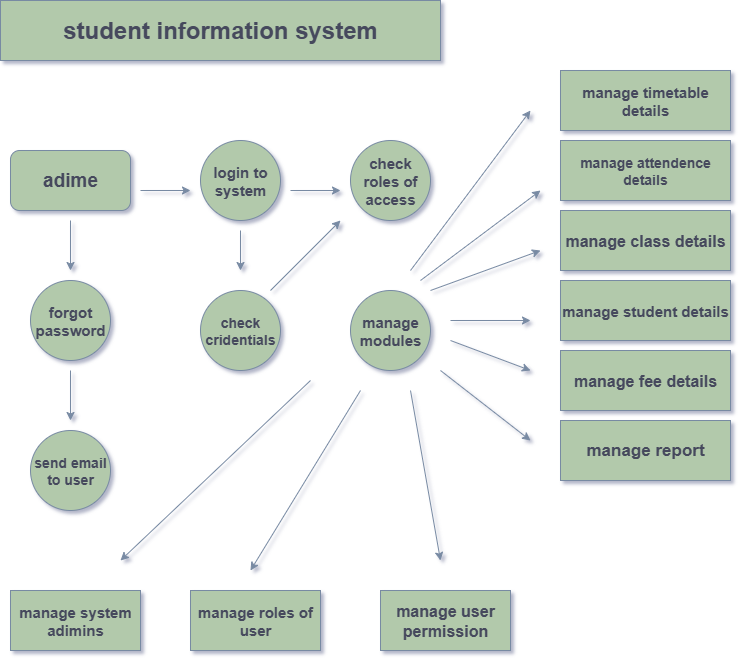

The diagram above was exported from draw.io. Its source (the exported page's mxGraphModel, read from the mxfile embedded in the PNG):
<mxGraphModel dx="1048" dy="1063" grid="1" gridSize="10" guides="0" tooltips="1" connect="0" arrows="0" fold="1" page="0" pageScale="1" pageWidth="583" pageHeight="827" background="#FFFFFF" math="0" shadow="1">
  <root>
    <mxCell id="0" />
    <mxCell id="1" parent="0" />
    <mxCell id="Htg2Q_z-Rvh_O3fZLB7v-1" value="&lt;b&gt;&lt;font style=&quot;font-size: 24px;&quot;&gt;student information system&lt;/font&gt;&lt;/b&gt;" style="rounded=0;whiteSpace=wrap;html=1;labelBackgroundColor=none;fillColor=#B2C9AB;strokeColor=#788AA3;fontColor=#46495D;" vertex="1" parent="1">
      <mxGeometry x="230" y="-270" width="440" height="60" as="geometry" />
    </mxCell>
    <mxCell id="Htg2Q_z-Rvh_O3fZLB7v-2" value="&lt;b&gt;&lt;font style=&quot;font-size: 19px;&quot;&gt;adime&lt;/font&gt;&lt;/b&gt;" style="rounded=1;whiteSpace=wrap;html=1;labelBackgroundColor=none;fillColor=#B2C9AB;strokeColor=#788AA3;fontColor=#46495D;" vertex="1" parent="1">
      <mxGeometry x="240" y="-120" width="120" height="60" as="geometry" />
    </mxCell>
    <mxCell id="Htg2Q_z-Rvh_O3fZLB7v-3" value="&lt;b&gt;&lt;font style=&quot;font-size: 15px;&quot;&gt;login to system&lt;/font&gt;&lt;/b&gt;" style="ellipse;whiteSpace=wrap;html=1;aspect=fixed;labelBackgroundColor=none;fillColor=#B2C9AB;strokeColor=#788AA3;fontColor=#46495D;" vertex="1" parent="1">
      <mxGeometry x="430" y="-130" width="80" height="80" as="geometry" />
    </mxCell>
    <mxCell id="Htg2Q_z-Rvh_O3fZLB7v-5" value="&lt;b&gt;&lt;font style=&quot;font-size: 15px;&quot;&gt;forgot password&lt;/font&gt;&lt;/b&gt;" style="ellipse;whiteSpace=wrap;html=1;aspect=fixed;labelBackgroundColor=none;fillColor=#B2C9AB;strokeColor=#788AA3;fontColor=#46495D;" vertex="1" parent="1">
      <mxGeometry x="260" y="10" width="80" height="80" as="geometry" />
    </mxCell>
    <mxCell id="Htg2Q_z-Rvh_O3fZLB7v-6" value="&lt;b&gt;&lt;font style=&quot;font-size: 14px;&quot;&gt;check cridentials&lt;/font&gt;&lt;/b&gt;" style="ellipse;whiteSpace=wrap;html=1;aspect=fixed;labelBackgroundColor=none;fillColor=#B2C9AB;strokeColor=#788AA3;fontColor=#46495D;" vertex="1" parent="1">
      <mxGeometry x="430" y="20" width="80" height="80" as="geometry" />
    </mxCell>
    <mxCell id="Htg2Q_z-Rvh_O3fZLB7v-7" value="&lt;b&gt;&lt;font style=&quot;font-size: 15px;&quot;&gt;manage modules&lt;/font&gt;&lt;/b&gt;" style="ellipse;whiteSpace=wrap;html=1;aspect=fixed;labelBackgroundColor=none;fillColor=#B2C9AB;strokeColor=#788AA3;fontColor=#46495D;" vertex="1" parent="1">
      <mxGeometry x="580" y="20" width="80" height="80" as="geometry" />
    </mxCell>
    <mxCell id="Htg2Q_z-Rvh_O3fZLB7v-8" value="&lt;b&gt;&lt;font style=&quot;font-size: 15px;&quot;&gt;check roles of access&lt;/font&gt;&lt;/b&gt;" style="ellipse;whiteSpace=wrap;html=1;aspect=fixed;labelBackgroundColor=none;fillColor=#B2C9AB;strokeColor=#788AA3;fontColor=#46495D;" vertex="1" parent="1">
      <mxGeometry x="580" y="-130" width="80" height="80" as="geometry" />
    </mxCell>
    <mxCell id="Htg2Q_z-Rvh_O3fZLB7v-9" value="&lt;b&gt;&lt;font style=&quot;font-size: 14px;&quot;&gt;send email to user&lt;/font&gt;&lt;/b&gt;" style="ellipse;whiteSpace=wrap;html=1;aspect=fixed;labelBackgroundColor=none;fillColor=#B2C9AB;strokeColor=#788AA3;fontColor=#46495D;" vertex="1" parent="1">
      <mxGeometry x="260" y="160" width="80" height="80" as="geometry" />
    </mxCell>
    <mxCell id="Htg2Q_z-Rvh_O3fZLB7v-10" value="&lt;b&gt;&lt;font style=&quot;font-size: 15px;&quot;&gt;manage system adimins&lt;/font&gt;&lt;/b&gt;" style="rounded=0;whiteSpace=wrap;html=1;labelBackgroundColor=none;fillColor=#B2C9AB;strokeColor=#788AA3;fontColor=#46495D;" vertex="1" parent="1">
      <mxGeometry x="240" y="320" width="130" height="60" as="geometry" />
    </mxCell>
    <mxCell id="Htg2Q_z-Rvh_O3fZLB7v-11" value="&lt;b&gt;&lt;font style=&quot;font-size: 15px;&quot;&gt;manage roles of user&lt;/font&gt;&lt;/b&gt;" style="rounded=0;whiteSpace=wrap;html=1;labelBackgroundColor=none;fillColor=#B2C9AB;strokeColor=#788AA3;fontColor=#46495D;" vertex="1" parent="1">
      <mxGeometry x="420" y="320" width="130" height="60" as="geometry" />
    </mxCell>
    <mxCell id="Htg2Q_z-Rvh_O3fZLB7v-12" value="&lt;b&gt;&lt;font style=&quot;font-size: 16px;&quot;&gt;manage user permission&lt;/font&gt;&lt;/b&gt;" style="rounded=0;whiteSpace=wrap;html=1;labelBackgroundColor=none;fillColor=#B2C9AB;strokeColor=#788AA3;fontColor=#46495D;" vertex="1" parent="1">
      <mxGeometry x="610" y="320" width="130" height="60" as="geometry" />
    </mxCell>
    <mxCell id="Htg2Q_z-Rvh_O3fZLB7v-13" value="&lt;b&gt;&lt;font style=&quot;font-size: 15px;&quot;&gt;manage timetable details&lt;/font&gt;&lt;/b&gt;" style="rounded=0;whiteSpace=wrap;html=1;labelBackgroundColor=none;fillColor=#B2C9AB;strokeColor=#788AA3;fontColor=#46495D;" vertex="1" parent="1">
      <mxGeometry x="790" y="-200" width="170" height="60" as="geometry" />
    </mxCell>
    <mxCell id="Htg2Q_z-Rvh_O3fZLB7v-14" value="&lt;b&gt;&lt;font style=&quot;font-size: 14px;&quot;&gt;manage attendence details&lt;/font&gt;&lt;/b&gt;" style="rounded=0;whiteSpace=wrap;html=1;labelBackgroundColor=none;fillColor=#B2C9AB;strokeColor=#788AA3;fontColor=#46495D;" vertex="1" parent="1">
      <mxGeometry x="790" y="-130" width="170" height="60" as="geometry" />
    </mxCell>
    <mxCell id="Htg2Q_z-Rvh_O3fZLB7v-15" value="&lt;b&gt;&lt;font style=&quot;font-size: 16px;&quot;&gt;manage class details&lt;/font&gt;&lt;/b&gt;" style="rounded=0;whiteSpace=wrap;html=1;labelBackgroundColor=none;fillColor=#B2C9AB;strokeColor=#788AA3;fontColor=#46495D;" vertex="1" parent="1">
      <mxGeometry x="790" y="-60" width="170" height="60" as="geometry" />
    </mxCell>
    <mxCell id="Htg2Q_z-Rvh_O3fZLB7v-16" value="&lt;b&gt;&lt;font style=&quot;font-size: 15px;&quot;&gt;manage student details&lt;/font&gt;&lt;/b&gt;" style="rounded=0;whiteSpace=wrap;html=1;labelBackgroundColor=none;fillColor=#B2C9AB;strokeColor=#788AA3;fontColor=#46495D;" vertex="1" parent="1">
      <mxGeometry x="790" y="10" width="170" height="60" as="geometry" />
    </mxCell>
    <mxCell id="Htg2Q_z-Rvh_O3fZLB7v-17" value="&lt;b&gt;&lt;font style=&quot;font-size: 16px;&quot;&gt;manage fee details&lt;/font&gt;&lt;/b&gt;" style="rounded=0;whiteSpace=wrap;html=1;labelBackgroundColor=none;fillColor=#B2C9AB;strokeColor=#788AA3;fontColor=#46495D;" vertex="1" parent="1">
      <mxGeometry x="790" y="80" width="170" height="60" as="geometry" />
    </mxCell>
    <mxCell id="Htg2Q_z-Rvh_O3fZLB7v-18" value="&lt;span style=&quot;font-size: 17px;&quot;&gt;&lt;b&gt;manage report&lt;/b&gt;&lt;/span&gt;" style="rounded=0;whiteSpace=wrap;html=1;labelBackgroundColor=none;fillColor=#B2C9AB;strokeColor=#788AA3;fontColor=#46495D;" vertex="1" parent="1">
      <mxGeometry x="790" y="150" width="170" height="60" as="geometry" />
    </mxCell>
    <mxCell id="Htg2Q_z-Rvh_O3fZLB7v-19" value="" style="endArrow=classic;html=1;rounded=0;labelBackgroundColor=none;strokeColor=#788AA3;fontColor=default;" edge="1" parent="1">
      <mxGeometry width="50" height="50" relative="1" as="geometry">
        <mxPoint x="640" as="sourcePoint" />
        <mxPoint x="760" y="-160" as="targetPoint" />
      </mxGeometry>
    </mxCell>
    <mxCell id="Htg2Q_z-Rvh_O3fZLB7v-20" value="" style="endArrow=classic;html=1;rounded=0;labelBackgroundColor=none;strokeColor=#788AA3;fontColor=default;" edge="1" parent="1">
      <mxGeometry width="50" height="50" relative="1" as="geometry">
        <mxPoint x="650" y="10" as="sourcePoint" />
        <mxPoint x="770" y="-80" as="targetPoint" />
      </mxGeometry>
    </mxCell>
    <mxCell id="Htg2Q_z-Rvh_O3fZLB7v-21" value="" style="endArrow=classic;html=1;rounded=0;labelBackgroundColor=none;strokeColor=#788AA3;fontColor=default;" edge="1" parent="1">
      <mxGeometry width="50" height="50" relative="1" as="geometry">
        <mxPoint x="660" y="20" as="sourcePoint" />
        <mxPoint x="770" y="-20" as="targetPoint" />
      </mxGeometry>
    </mxCell>
    <mxCell id="Htg2Q_z-Rvh_O3fZLB7v-22" value="" style="endArrow=classic;html=1;rounded=0;labelBackgroundColor=none;strokeColor=#788AA3;fontColor=default;" edge="1" parent="1">
      <mxGeometry width="50" height="50" relative="1" as="geometry">
        <mxPoint x="680" y="50" as="sourcePoint" />
        <mxPoint x="760" y="50" as="targetPoint" />
      </mxGeometry>
    </mxCell>
    <mxCell id="Htg2Q_z-Rvh_O3fZLB7v-23" value="" style="endArrow=classic;html=1;rounded=0;labelBackgroundColor=none;strokeColor=#788AA3;fontColor=default;" edge="1" parent="1">
      <mxGeometry width="50" height="50" relative="1" as="geometry">
        <mxPoint x="680" y="70" as="sourcePoint" />
        <mxPoint x="760" y="100" as="targetPoint" />
      </mxGeometry>
    </mxCell>
    <mxCell id="Htg2Q_z-Rvh_O3fZLB7v-24" value="" style="endArrow=classic;html=1;rounded=0;labelBackgroundColor=none;strokeColor=#788AA3;fontColor=default;" edge="1" parent="1">
      <mxGeometry width="50" height="50" relative="1" as="geometry">
        <mxPoint x="670" y="100" as="sourcePoint" />
        <mxPoint x="760" y="170" as="targetPoint" />
      </mxGeometry>
    </mxCell>
    <mxCell id="Htg2Q_z-Rvh_O3fZLB7v-25" value="" style="endArrow=classic;html=1;rounded=0;labelBackgroundColor=none;strokeColor=#788AA3;fontColor=default;" edge="1" parent="1">
      <mxGeometry width="50" height="50" relative="1" as="geometry">
        <mxPoint x="590" y="120" as="sourcePoint" />
        <mxPoint x="480" y="300" as="targetPoint" />
      </mxGeometry>
    </mxCell>
    <mxCell id="Htg2Q_z-Rvh_O3fZLB7v-26" value="" style="endArrow=classic;html=1;rounded=0;labelBackgroundColor=none;strokeColor=#788AA3;fontColor=default;" edge="1" parent="1">
      <mxGeometry width="50" height="50" relative="1" as="geometry">
        <mxPoint x="540" y="110" as="sourcePoint" />
        <mxPoint x="350" y="290" as="targetPoint" />
      </mxGeometry>
    </mxCell>
    <mxCell id="Htg2Q_z-Rvh_O3fZLB7v-27" value="" style="endArrow=classic;html=1;rounded=0;labelBackgroundColor=none;strokeColor=#788AA3;fontColor=default;" edge="1" parent="1">
      <mxGeometry width="50" height="50" relative="1" as="geometry">
        <mxPoint x="640" y="120" as="sourcePoint" />
        <mxPoint x="670" y="290" as="targetPoint" />
      </mxGeometry>
    </mxCell>
    <mxCell id="Htg2Q_z-Rvh_O3fZLB7v-28" value="" style="endArrow=classic;html=1;rounded=0;labelBackgroundColor=none;strokeColor=#788AA3;fontColor=default;" edge="1" parent="1">
      <mxGeometry width="50" height="50" relative="1" as="geometry">
        <mxPoint x="500" y="20" as="sourcePoint" />
        <mxPoint x="570" y="-50" as="targetPoint" />
      </mxGeometry>
    </mxCell>
    <mxCell id="Htg2Q_z-Rvh_O3fZLB7v-29" value="" style="endArrow=classic;html=1;rounded=0;labelBackgroundColor=none;strokeColor=#788AA3;fontColor=default;" edge="1" parent="1">
      <mxGeometry width="50" height="50" relative="1" as="geometry">
        <mxPoint x="470" y="-40" as="sourcePoint" />
        <mxPoint x="470" as="targetPoint" />
      </mxGeometry>
    </mxCell>
    <mxCell id="Htg2Q_z-Rvh_O3fZLB7v-30" value="" style="endArrow=classic;html=1;rounded=0;labelBackgroundColor=none;strokeColor=#788AA3;fontColor=default;" edge="1" parent="1">
      <mxGeometry width="50" height="50" relative="1" as="geometry">
        <mxPoint x="370" y="-80" as="sourcePoint" />
        <mxPoint x="420" y="-80" as="targetPoint" />
      </mxGeometry>
    </mxCell>
    <mxCell id="Htg2Q_z-Rvh_O3fZLB7v-31" value="" style="endArrow=classic;html=1;rounded=0;labelBackgroundColor=none;strokeColor=#788AA3;fontColor=default;" edge="1" parent="1">
      <mxGeometry width="50" height="50" relative="1" as="geometry">
        <mxPoint x="300" y="-50" as="sourcePoint" />
        <mxPoint x="300" as="targetPoint" />
      </mxGeometry>
    </mxCell>
    <mxCell id="Htg2Q_z-Rvh_O3fZLB7v-32" value="" style="endArrow=classic;html=1;rounded=0;labelBackgroundColor=none;strokeColor=#788AA3;fontColor=default;" edge="1" parent="1">
      <mxGeometry width="50" height="50" relative="1" as="geometry">
        <mxPoint x="520" y="-80" as="sourcePoint" />
        <mxPoint x="570" y="-80" as="targetPoint" />
      </mxGeometry>
    </mxCell>
    <mxCell id="Htg2Q_z-Rvh_O3fZLB7v-33" value="" style="endArrow=classic;html=1;rounded=0;labelBackgroundColor=none;strokeColor=#788AA3;fontColor=default;" edge="1" parent="1">
      <mxGeometry width="50" height="50" relative="1" as="geometry">
        <mxPoint x="300" y="100" as="sourcePoint" />
        <mxPoint x="300" y="150" as="targetPoint" />
      </mxGeometry>
    </mxCell>
  </root>
</mxGraphModel>